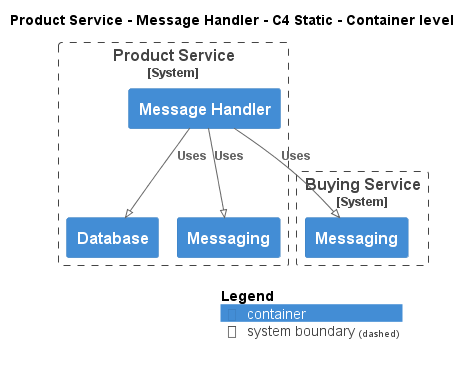

The diagram above was rendered by PlantUML. Its source (embedded in the PNG):
@startuml
!pragma layout smetana
!include ..\..\..\..\..\.c4s\C4_Container.puml

AddElementTag("c4interflow:lifecycle:new", $bgColor=green, $fontColor=#ffffff, $borderColor=green, $shadowing="False")
AddElementTag("c4interflow:lifecycle:changed", $bgColor=orange, $fontColor=#ffffff, $borderColor=orange, $shadowing="False")
AddElementTag("c4interflow:lifecycle:removed", $bgColor=red, $fontColor=#ffffff, $borderColor=red, $shadowing="False")

AddRelTag("c4interflow:lifecycle:new", $textColor=green, $lineColor=green)
AddRelTag("c4interflow:lifecycle:changed", $textColor=orange, $lineColor=orange)
AddRelTag("c4interflow:lifecycle:removed", $textColor=red, $lineColor=red)

SHOW_PERSON_PORTRAIT()
LAYOUT_TOP_DOWN()

skinparam linetype polyline

title Product Service - Message Handler - C4 Static - Container level


System_Boundary(ECommercePlatform.SoftwareSystems.ProductService, "Product Service") {
    Container(ECommercePlatform.SoftwareSystems.ProductService.Containers.MessageHandler, "Message Handler", "", "")
    Container(ECommercePlatform.SoftwareSystems.ProductService.Containers.Database, "Database", "", "")
    Container(ECommercePlatform.SoftwareSystems.ProductService.Containers.Messaging, "Messaging", "", "")
}

System_Boundary(ECommercePlatform.SoftwareSystems.BuyingService, "Buying Service") {
    Container(ECommercePlatform.SoftwareSystems.BuyingService.Containers.Messaging, "Messaging", "", "")
}

Rel(ECommercePlatform.SoftwareSystems.ProductService.Containers.MessageHandler, ECommercePlatform.SoftwareSystems.BuyingService.Containers.Messaging, "Uses")
Rel(ECommercePlatform.SoftwareSystems.ProductService.Containers.MessageHandler, ECommercePlatform.SoftwareSystems.ProductService.Containers.Database, "Uses")
Rel(ECommercePlatform.SoftwareSystems.ProductService.Containers.MessageHandler, ECommercePlatform.SoftwareSystems.ProductService.Containers.Messaging, "Uses")


SHOW_LEGEND()
@enduml